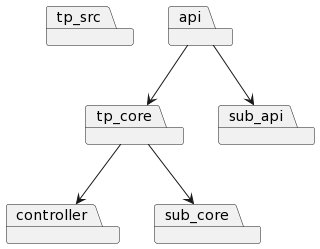

The diagram above was rendered by PlantUML. Its source (embedded in the PNG):
@startuml
package tp_src
package api
package controller
package tp_core
package sub_api
package sub_core
api-->sub_api
api-->tp_core
tp_core-->controller
tp_core-->sub_core
@enduml